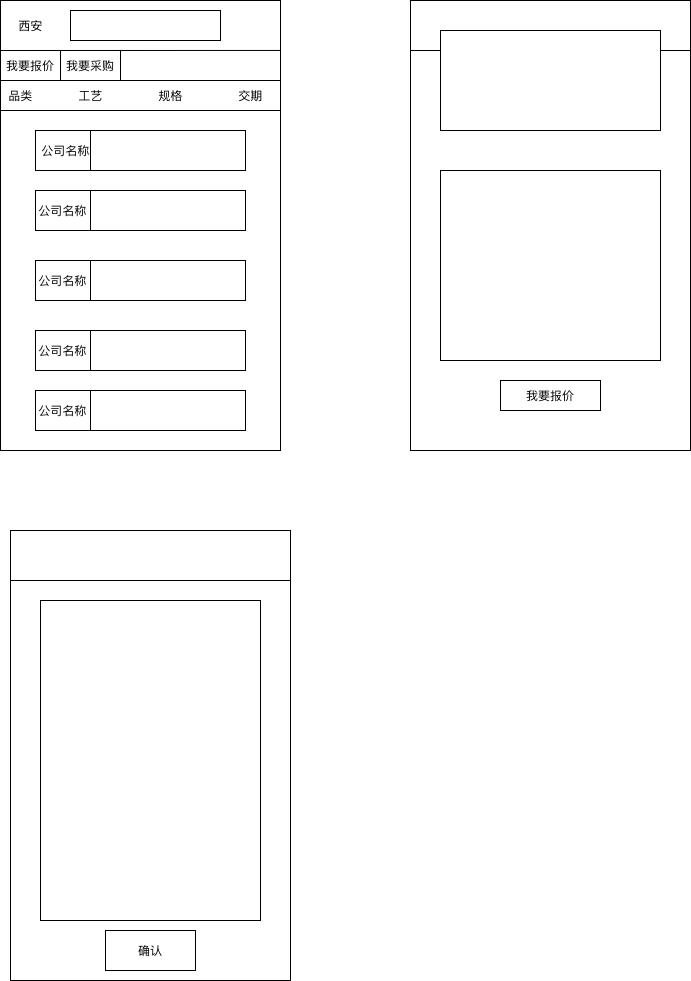

The diagram above was exported from draw.io. Its source (the exported page's mxGraphModel, read from the mxfile embedded in the PNG):
<mxGraphModel dx="3178" dy="967" grid="1" gridSize="10" guides="1" tooltips="1" connect="1" arrows="1" fold="1" page="1" pageScale="1" pageWidth="827" pageHeight="1169" math="0" shadow="0">
  <root>
    <mxCell id="0" />
    <mxCell id="1" parent="0" />
    <mxCell id="C5p_qhCwEzwdET1YHxAZ-1" value="" style="rounded=0;whiteSpace=wrap;html=1;" parent="1" vertex="1">
      <mxGeometry x="-1630" y="60" width="280" height="450" as="geometry" />
    </mxCell>
    <mxCell id="MHQa0cOvjoy5mpvzPMho-1" value="" style="endArrow=none;html=1;rounded=0;entryX=1;entryY=0.111;entryDx=0;entryDy=0;entryPerimeter=0;" parent="1" target="C5p_qhCwEzwdET1YHxAZ-1" edge="1">
      <mxGeometry width="50" height="50" relative="1" as="geometry">
        <mxPoint x="-1630" y="110" as="sourcePoint" />
        <mxPoint x="-1350" y="300" as="targetPoint" />
        <Array as="points">
          <mxPoint x="-1630" y="110" />
        </Array>
      </mxGeometry>
    </mxCell>
    <mxCell id="MHQa0cOvjoy5mpvzPMho-4" value="" style="rounded=0;whiteSpace=wrap;html=1;direction=west;" parent="1" vertex="1">
      <mxGeometry x="-1560" y="70" width="150" height="30" as="geometry" />
    </mxCell>
    <mxCell id="MHQa0cOvjoy5mpvzPMho-5" value="&lt;font style=&quot;font-size: 12px&quot;&gt;西安&lt;/font&gt;" style="text;html=1;resizable=0;autosize=1;align=center;verticalAlign=middle;points=[];fillColor=none;strokeColor=none;rounded=0;" parent="1" vertex="1">
      <mxGeometry x="-1620" y="75" width="40" height="20" as="geometry" />
    </mxCell>
    <mxCell id="MHQa0cOvjoy5mpvzPMho-6" value="我要报价" style="rounded=0;whiteSpace=wrap;html=1;fontSize=12;" parent="1" vertex="1">
      <mxGeometry x="-1630" y="110" width="60" height="30" as="geometry" />
    </mxCell>
    <mxCell id="MHQa0cOvjoy5mpvzPMho-7" value="我要采购" style="rounded=0;whiteSpace=wrap;html=1;fontSize=12;" parent="1" vertex="1">
      <mxGeometry x="-1570" y="110" width="60" height="30" as="geometry" />
    </mxCell>
    <mxCell id="MHQa0cOvjoy5mpvzPMho-10" value="&amp;nbsp; &amp;nbsp;&amp;nbsp;" style="rounded=0;whiteSpace=wrap;html=1;fontSize=12;" parent="1" vertex="1">
      <mxGeometry x="-1630" y="140" width="280" height="30" as="geometry" />
    </mxCell>
    <mxCell id="MHQa0cOvjoy5mpvzPMho-14" value="品类" style="text;html=1;resizable=0;autosize=1;align=center;verticalAlign=middle;points=[];fillColor=none;strokeColor=none;rounded=0;fontSize=12;" parent="1" vertex="1">
      <mxGeometry x="-1630" y="145" width="40" height="20" as="geometry" />
    </mxCell>
    <mxCell id="MHQa0cOvjoy5mpvzPMho-15" value="工艺" style="text;html=1;resizable=0;autosize=1;align=center;verticalAlign=middle;points=[];fillColor=none;strokeColor=none;rounded=0;fontSize=12;" parent="1" vertex="1">
      <mxGeometry x="-1560" y="145" width="40" height="20" as="geometry" />
    </mxCell>
    <mxCell id="MHQa0cOvjoy5mpvzPMho-16" value="规格" style="text;html=1;resizable=0;autosize=1;align=center;verticalAlign=middle;points=[];fillColor=none;strokeColor=none;rounded=0;fontSize=12;" parent="1" vertex="1">
      <mxGeometry x="-1480" y="145" width="40" height="20" as="geometry" />
    </mxCell>
    <mxCell id="MHQa0cOvjoy5mpvzPMho-17" value="交期" style="text;html=1;resizable=0;autosize=1;align=center;verticalAlign=middle;points=[];fillColor=none;strokeColor=none;rounded=0;fontSize=12;" parent="1" vertex="1">
      <mxGeometry x="-1400" y="145" width="40" height="20" as="geometry" />
    </mxCell>
    <mxCell id="MHQa0cOvjoy5mpvzPMho-18" value="" style="rounded=0;whiteSpace=wrap;html=1;fontSize=12;" parent="1" vertex="1">
      <mxGeometry x="-1595" y="190" width="210" height="40" as="geometry" />
    </mxCell>
    <mxCell id="MHQa0cOvjoy5mpvzPMho-19" value="" style="rounded=0;whiteSpace=wrap;html=1;fontSize=12;" parent="1" vertex="1">
      <mxGeometry x="-1595" y="250" width="210" height="40" as="geometry" />
    </mxCell>
    <mxCell id="MHQa0cOvjoy5mpvzPMho-20" value="" style="rounded=0;whiteSpace=wrap;html=1;fontSize=12;" parent="1" vertex="1">
      <mxGeometry x="-1595" y="320" width="210" height="40" as="geometry" />
    </mxCell>
    <mxCell id="MHQa0cOvjoy5mpvzPMho-21" value="" style="rounded=0;whiteSpace=wrap;html=1;fontSize=12;" parent="1" vertex="1">
      <mxGeometry x="-1595" y="390" width="210" height="40" as="geometry" />
    </mxCell>
    <mxCell id="MHQa0cOvjoy5mpvzPMho-22" value="" style="rounded=0;whiteSpace=wrap;html=1;fontSize=12;" parent="1" vertex="1">
      <mxGeometry x="-1595" y="450" width="210" height="40" as="geometry" />
    </mxCell>
    <mxCell id="MHQa0cOvjoy5mpvzPMho-23" value="" style="rounded=0;whiteSpace=wrap;html=1;fontSize=12;" parent="1" vertex="1">
      <mxGeometry x="-1595" y="190" width="55" height="40" as="geometry" />
    </mxCell>
    <mxCell id="MHQa0cOvjoy5mpvzPMho-25" value="公司名称" style="rounded=0;whiteSpace=wrap;html=1;fontSize=12;" parent="1" vertex="1">
      <mxGeometry x="-1595" y="250" width="55" height="40" as="geometry" />
    </mxCell>
    <mxCell id="MHQa0cOvjoy5mpvzPMho-26" value="公司名称" style="rounded=0;whiteSpace=wrap;html=1;fontSize=12;" parent="1" vertex="1">
      <mxGeometry x="-1595" y="320" width="55" height="40" as="geometry" />
    </mxCell>
    <mxCell id="MHQa0cOvjoy5mpvzPMho-27" value="公司名称" style="rounded=0;whiteSpace=wrap;html=1;fontSize=12;" parent="1" vertex="1">
      <mxGeometry x="-1595" y="390" width="55" height="40" as="geometry" />
    </mxCell>
    <mxCell id="MHQa0cOvjoy5mpvzPMho-28" value="公司名称" style="rounded=0;whiteSpace=wrap;html=1;fontSize=12;" parent="1" vertex="1">
      <mxGeometry x="-1595" y="450" width="55" height="40" as="geometry" />
    </mxCell>
    <mxCell id="MHQa0cOvjoy5mpvzPMho-29" value="公司名称" style="text;html=1;resizable=0;autosize=1;align=center;verticalAlign=middle;points=[];fillColor=none;strokeColor=none;rounded=0;fontSize=12;" parent="1" vertex="1">
      <mxGeometry x="-1595" y="200" width="60" height="20" as="geometry" />
    </mxCell>
    <mxCell id="MHQa0cOvjoy5mpvzPMho-32" value="" style="rounded=0;whiteSpace=wrap;html=1;" parent="1" vertex="1">
      <mxGeometry x="-1220" y="60" width="280" height="450" as="geometry" />
    </mxCell>
    <mxCell id="MHQa0cOvjoy5mpvzPMho-33" value="" style="rounded=0;whiteSpace=wrap;html=1;fontSize=12;" parent="1" vertex="1">
      <mxGeometry x="-1220" y="60" width="280" height="50" as="geometry" />
    </mxCell>
    <mxCell id="MHQa0cOvjoy5mpvzPMho-39" value="" style="rounded=0;whiteSpace=wrap;html=1;fontSize=12;" parent="1" vertex="1">
      <mxGeometry x="-1190" y="90" width="220" height="100" as="geometry" />
    </mxCell>
    <mxCell id="MHQa0cOvjoy5mpvzPMho-41" value="" style="rounded=0;whiteSpace=wrap;html=1;fontSize=12;" parent="1" vertex="1">
      <mxGeometry x="-1190" y="230" width="220" height="190" as="geometry" />
    </mxCell>
    <mxCell id="MHQa0cOvjoy5mpvzPMho-42" value="我要报价" style="rounded=0;whiteSpace=wrap;html=1;fontSize=12;" parent="1" vertex="1">
      <mxGeometry x="-1130" y="440" width="100" height="30" as="geometry" />
    </mxCell>
    <mxCell id="MHQa0cOvjoy5mpvzPMho-43" value="" style="rounded=0;whiteSpace=wrap;html=1;" parent="1" vertex="1">
      <mxGeometry x="-1620" y="590" width="280" height="450" as="geometry" />
    </mxCell>
    <mxCell id="MHQa0cOvjoy5mpvzPMho-44" value="" style="rounded=0;whiteSpace=wrap;html=1;fontSize=12;" parent="1" vertex="1">
      <mxGeometry x="-1620" y="590" width="280" height="50" as="geometry" />
    </mxCell>
    <mxCell id="MHQa0cOvjoy5mpvzPMho-45" value="" style="rounded=0;whiteSpace=wrap;html=1;fontSize=12;" parent="1" vertex="1">
      <mxGeometry x="-1590" y="660" width="220" height="320" as="geometry" />
    </mxCell>
    <mxCell id="MHQa0cOvjoy5mpvzPMho-46" value="确认" style="rounded=0;whiteSpace=wrap;html=1;fontSize=12;" parent="1" vertex="1">
      <mxGeometry x="-1525" y="990" width="90" height="40" as="geometry" />
    </mxCell>
  </root>
</mxGraphModel>